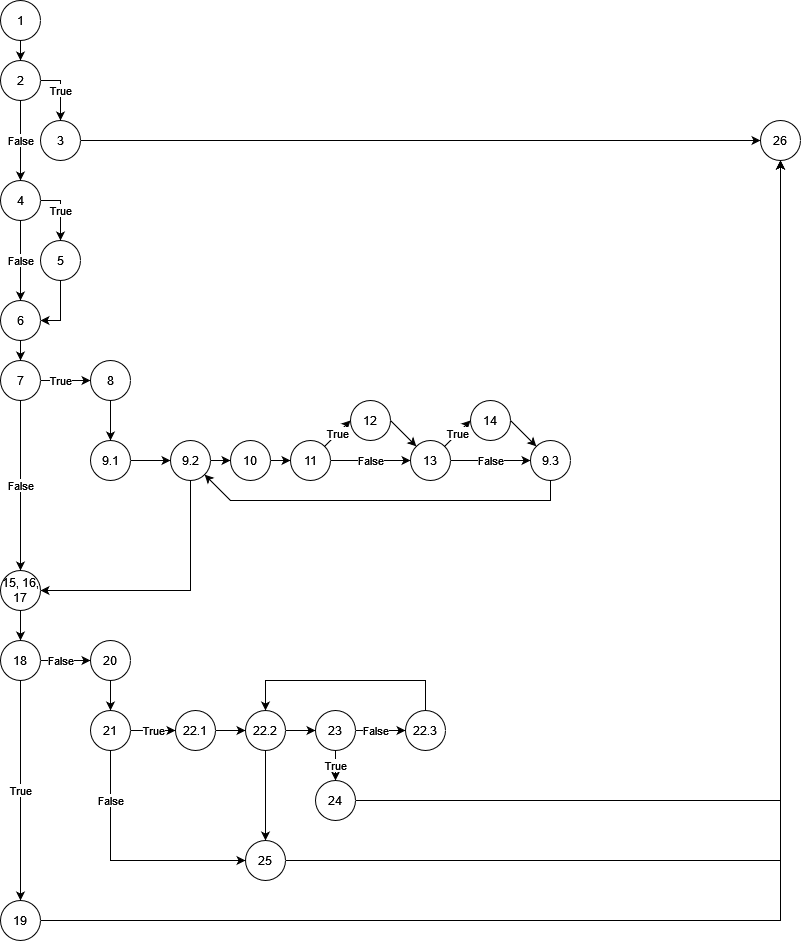

The diagram above was exported from draw.io. Its source (the exported page's mxGraphModel, read from the mxfile embedded in the PNG):
<mxGraphModel dx="1514" dy="651" grid="1" gridSize="10" guides="1" tooltips="1" connect="1" arrows="1" fold="1" page="1" pageScale="1" pageWidth="850" pageHeight="1100" math="0" shadow="0">
  <root>
    <mxCell id="0" />
    <mxCell id="1" parent="0" />
    <mxCell id="5dQop116nrgV--KoQqXA-15" style="edgeStyle=orthogonalEdgeStyle;rounded=0;orthogonalLoop=1;jettySize=auto;html=1;" parent="1" source="4RcBpTVfzDEpRDUhSoPe-1" target="4RcBpTVfzDEpRDUhSoPe-2" edge="1">
      <mxGeometry relative="1" as="geometry" />
    </mxCell>
    <mxCell id="4RcBpTVfzDEpRDUhSoPe-1" value="1" style="ellipse;whiteSpace=wrap;html=1;aspect=fixed;" parent="1" vertex="1">
      <mxGeometry width="40" height="40" as="geometry" />
    </mxCell>
    <mxCell id="5dQop116nrgV--KoQqXA-18" value="True" style="edgeStyle=orthogonalEdgeStyle;rounded=0;orthogonalLoop=1;jettySize=auto;html=1;" parent="1" source="4RcBpTVfzDEpRDUhSoPe-2" target="4RcBpTVfzDEpRDUhSoPe-3" edge="1">
      <mxGeometry relative="1" as="geometry">
        <Array as="points">
          <mxPoint x="60" y="80" />
        </Array>
      </mxGeometry>
    </mxCell>
    <mxCell id="5dQop116nrgV--KoQqXA-19" value="False" style="edgeStyle=orthogonalEdgeStyle;rounded=0;orthogonalLoop=1;jettySize=auto;html=1;" parent="1" source="4RcBpTVfzDEpRDUhSoPe-2" target="4RcBpTVfzDEpRDUhSoPe-4" edge="1">
      <mxGeometry relative="1" as="geometry" />
    </mxCell>
    <mxCell id="4RcBpTVfzDEpRDUhSoPe-2" value="2" style="ellipse;whiteSpace=wrap;html=1;aspect=fixed;" parent="1" vertex="1">
      <mxGeometry y="60" width="40" height="40" as="geometry" />
    </mxCell>
    <mxCell id="5dQop116nrgV--KoQqXA-95" style="edgeStyle=orthogonalEdgeStyle;rounded=0;orthogonalLoop=1;jettySize=auto;html=1;entryX=0;entryY=0.5;entryDx=0;entryDy=0;" parent="1" source="4RcBpTVfzDEpRDUhSoPe-3" target="5dQop116nrgV--KoQqXA-14" edge="1">
      <mxGeometry relative="1" as="geometry" />
    </mxCell>
    <mxCell id="4RcBpTVfzDEpRDUhSoPe-3" value="3" style="ellipse;whiteSpace=wrap;html=1;aspect=fixed;" parent="1" vertex="1">
      <mxGeometry x="40" y="120" width="40" height="40" as="geometry" />
    </mxCell>
    <mxCell id="5dQop116nrgV--KoQqXA-22" value="True" style="edgeStyle=orthogonalEdgeStyle;rounded=0;orthogonalLoop=1;jettySize=auto;html=1;" parent="1" source="4RcBpTVfzDEpRDUhSoPe-4" target="4RcBpTVfzDEpRDUhSoPe-5" edge="1">
      <mxGeometry relative="1" as="geometry">
        <Array as="points">
          <mxPoint x="60" y="200" />
        </Array>
        <mxPoint as="offset" />
      </mxGeometry>
    </mxCell>
    <mxCell id="5dQop116nrgV--KoQqXA-23" value="False" style="edgeStyle=orthogonalEdgeStyle;rounded=0;orthogonalLoop=1;jettySize=auto;html=1;" parent="1" source="4RcBpTVfzDEpRDUhSoPe-4" target="4RcBpTVfzDEpRDUhSoPe-6" edge="1">
      <mxGeometry relative="1" as="geometry" />
    </mxCell>
    <mxCell id="4RcBpTVfzDEpRDUhSoPe-4" value="4" style="ellipse;whiteSpace=wrap;html=1;aspect=fixed;" parent="1" vertex="1">
      <mxGeometry y="180" width="40" height="40" as="geometry" />
    </mxCell>
    <mxCell id="5dQop116nrgV--KoQqXA-24" style="edgeStyle=orthogonalEdgeStyle;rounded=0;orthogonalLoop=1;jettySize=auto;html=1;entryX=1;entryY=0.5;entryDx=0;entryDy=0;" parent="1" source="4RcBpTVfzDEpRDUhSoPe-5" target="4RcBpTVfzDEpRDUhSoPe-6" edge="1">
      <mxGeometry relative="1" as="geometry" />
    </mxCell>
    <mxCell id="4RcBpTVfzDEpRDUhSoPe-5" value="5" style="ellipse;whiteSpace=wrap;html=1;aspect=fixed;" parent="1" vertex="1">
      <mxGeometry x="40" y="240" width="40" height="40" as="geometry" />
    </mxCell>
    <mxCell id="5dQop116nrgV--KoQqXA-25" style="edgeStyle=orthogonalEdgeStyle;rounded=0;orthogonalLoop=1;jettySize=auto;html=1;" parent="1" source="4RcBpTVfzDEpRDUhSoPe-6" target="4RcBpTVfzDEpRDUhSoPe-7" edge="1">
      <mxGeometry relative="1" as="geometry" />
    </mxCell>
    <mxCell id="4RcBpTVfzDEpRDUhSoPe-6" value="6" style="ellipse;whiteSpace=wrap;html=1;aspect=fixed;" parent="1" vertex="1">
      <mxGeometry y="300" width="40" height="40" as="geometry" />
    </mxCell>
    <mxCell id="5dQop116nrgV--KoQqXA-26" value="False" style="edgeStyle=orthogonalEdgeStyle;rounded=0;orthogonalLoop=1;jettySize=auto;html=1;" parent="1" source="4RcBpTVfzDEpRDUhSoPe-7" target="4RcBpTVfzDEpRDUhSoPe-18" edge="1">
      <mxGeometry relative="1" as="geometry" />
    </mxCell>
    <mxCell id="5dQop116nrgV--KoQqXA-62" value="True" style="edgeStyle=orthogonalEdgeStyle;rounded=0;orthogonalLoop=1;jettySize=auto;html=1;" parent="1" source="4RcBpTVfzDEpRDUhSoPe-7" target="4RcBpTVfzDEpRDUhSoPe-8" edge="1">
      <mxGeometry x="-0.2" relative="1" as="geometry">
        <mxPoint as="offset" />
      </mxGeometry>
    </mxCell>
    <mxCell id="4RcBpTVfzDEpRDUhSoPe-7" value="7" style="ellipse;whiteSpace=wrap;html=1;aspect=fixed;" parent="1" vertex="1">
      <mxGeometry y="360" width="40" height="40" as="geometry" />
    </mxCell>
    <mxCell id="5dQop116nrgV--KoQqXA-63" style="edgeStyle=orthogonalEdgeStyle;rounded=0;orthogonalLoop=1;jettySize=auto;html=1;" parent="1" source="4RcBpTVfzDEpRDUhSoPe-8" target="4RcBpTVfzDEpRDUhSoPe-9" edge="1">
      <mxGeometry relative="1" as="geometry" />
    </mxCell>
    <mxCell id="4RcBpTVfzDEpRDUhSoPe-8" value="8" style="ellipse;whiteSpace=wrap;html=1;aspect=fixed;" parent="1" vertex="1">
      <mxGeometry x="90" y="360" width="40" height="40" as="geometry" />
    </mxCell>
    <mxCell id="5dQop116nrgV--KoQqXA-64" style="edgeStyle=orthogonalEdgeStyle;rounded=0;orthogonalLoop=1;jettySize=auto;html=1;" parent="1" source="4RcBpTVfzDEpRDUhSoPe-9" target="4RcBpTVfzDEpRDUhSoPe-10" edge="1">
      <mxGeometry relative="1" as="geometry" />
    </mxCell>
    <mxCell id="4RcBpTVfzDEpRDUhSoPe-9" value="9.1" style="ellipse;whiteSpace=wrap;html=1;aspect=fixed;" parent="1" vertex="1">
      <mxGeometry x="90" y="440" width="40" height="40" as="geometry" />
    </mxCell>
    <mxCell id="5dQop116nrgV--KoQqXA-31" style="edgeStyle=orthogonalEdgeStyle;rounded=0;orthogonalLoop=1;jettySize=auto;html=1;entryX=0;entryY=0.5;entryDx=0;entryDy=0;" parent="1" source="4RcBpTVfzDEpRDUhSoPe-10" target="4RcBpTVfzDEpRDUhSoPe-11" edge="1">
      <mxGeometry relative="1" as="geometry" />
    </mxCell>
    <mxCell id="5dQop116nrgV--KoQqXA-73" style="edgeStyle=orthogonalEdgeStyle;rounded=0;orthogonalLoop=1;jettySize=auto;html=1;entryX=1;entryY=0.5;entryDx=0;entryDy=0;" parent="1" source="4RcBpTVfzDEpRDUhSoPe-10" target="4RcBpTVfzDEpRDUhSoPe-18" edge="1">
      <mxGeometry relative="1" as="geometry">
        <Array as="points">
          <mxPoint x="190" y="590" />
        </Array>
      </mxGeometry>
    </mxCell>
    <mxCell id="4RcBpTVfzDEpRDUhSoPe-10" value="9.2" style="ellipse;whiteSpace=wrap;html=1;aspect=fixed;" parent="1" vertex="1">
      <mxGeometry x="170" y="440" width="40" height="40" as="geometry" />
    </mxCell>
    <mxCell id="5dQop116nrgV--KoQqXA-32" style="edgeStyle=orthogonalEdgeStyle;rounded=0;orthogonalLoop=1;jettySize=auto;html=1;" parent="1" source="4RcBpTVfzDEpRDUhSoPe-11" target="4RcBpTVfzDEpRDUhSoPe-12" edge="1">
      <mxGeometry relative="1" as="geometry" />
    </mxCell>
    <mxCell id="4RcBpTVfzDEpRDUhSoPe-11" value="10" style="ellipse;whiteSpace=wrap;html=1;aspect=fixed;" parent="1" vertex="1">
      <mxGeometry x="230" y="440" width="40" height="40" as="geometry" />
    </mxCell>
    <mxCell id="5dQop116nrgV--KoQqXA-34" value="False" style="edgeStyle=orthogonalEdgeStyle;rounded=0;orthogonalLoop=1;jettySize=auto;html=1;entryX=0;entryY=0.5;entryDx=0;entryDy=0;" parent="1" source="4RcBpTVfzDEpRDUhSoPe-12" target="4RcBpTVfzDEpRDUhSoPe-14" edge="1">
      <mxGeometry relative="1" as="geometry" />
    </mxCell>
    <mxCell id="4RcBpTVfzDEpRDUhSoPe-12" value="11" style="ellipse;whiteSpace=wrap;html=1;aspect=fixed;" parent="1" vertex="1">
      <mxGeometry x="290" y="440" width="40" height="40" as="geometry" />
    </mxCell>
    <mxCell id="4RcBpTVfzDEpRDUhSoPe-13" value="12" style="ellipse;whiteSpace=wrap;html=1;aspect=fixed;" parent="1" vertex="1">
      <mxGeometry x="350" y="400" width="40" height="40" as="geometry" />
    </mxCell>
    <mxCell id="5dQop116nrgV--KoQqXA-37" value="False" style="edgeStyle=orthogonalEdgeStyle;rounded=0;orthogonalLoop=1;jettySize=auto;html=1;entryX=0;entryY=0.5;entryDx=0;entryDy=0;" parent="1" source="4RcBpTVfzDEpRDUhSoPe-14" target="4RcBpTVfzDEpRDUhSoPe-17" edge="1">
      <mxGeometry relative="1" as="geometry" />
    </mxCell>
    <mxCell id="4RcBpTVfzDEpRDUhSoPe-14" value="13" style="ellipse;whiteSpace=wrap;html=1;aspect=fixed;" parent="1" vertex="1">
      <mxGeometry x="410" y="440" width="40" height="40" as="geometry" />
    </mxCell>
    <mxCell id="4RcBpTVfzDEpRDUhSoPe-15" value="14" style="ellipse;whiteSpace=wrap;html=1;aspect=fixed;" parent="1" vertex="1">
      <mxGeometry x="470" y="400" width="40" height="40" as="geometry" />
    </mxCell>
    <mxCell id="4RcBpTVfzDEpRDUhSoPe-17" value="&lt;div&gt;9.3&lt;/div&gt;" style="ellipse;whiteSpace=wrap;html=1;aspect=fixed;" parent="1" vertex="1">
      <mxGeometry x="530" y="440" width="40" height="40" as="geometry" />
    </mxCell>
    <mxCell id="5dQop116nrgV--KoQqXA-96" style="edgeStyle=orthogonalEdgeStyle;rounded=0;orthogonalLoop=1;jettySize=auto;html=1;" parent="1" source="4RcBpTVfzDEpRDUhSoPe-18" target="5dQop116nrgV--KoQqXA-1" edge="1">
      <mxGeometry relative="1" as="geometry" />
    </mxCell>
    <mxCell id="4RcBpTVfzDEpRDUhSoPe-18" value="15, 16, 17" style="ellipse;whiteSpace=wrap;html=1;aspect=fixed;" parent="1" vertex="1">
      <mxGeometry y="570" width="40" height="40" as="geometry" />
    </mxCell>
    <mxCell id="5dQop116nrgV--KoQqXA-83" value="True" style="edgeStyle=orthogonalEdgeStyle;rounded=0;orthogonalLoop=1;jettySize=auto;html=1;" parent="1" source="5dQop116nrgV--KoQqXA-1" target="5dQop116nrgV--KoQqXA-3" edge="1">
      <mxGeometry relative="1" as="geometry" />
    </mxCell>
    <mxCell id="5dQop116nrgV--KoQqXA-97" value="False" style="edgeStyle=orthogonalEdgeStyle;rounded=0;orthogonalLoop=1;jettySize=auto;html=1;" parent="1" source="5dQop116nrgV--KoQqXA-1" target="5dQop116nrgV--KoQqXA-2" edge="1">
      <mxGeometry x="-0.2" relative="1" as="geometry">
        <mxPoint as="offset" />
      </mxGeometry>
    </mxCell>
    <mxCell id="5dQop116nrgV--KoQqXA-1" value="18" style="ellipse;whiteSpace=wrap;html=1;aspect=fixed;" parent="1" vertex="1">
      <mxGeometry y="640" width="40" height="40" as="geometry" />
    </mxCell>
    <mxCell id="5dQop116nrgV--KoQqXA-75" style="edgeStyle=orthogonalEdgeStyle;rounded=0;orthogonalLoop=1;jettySize=auto;html=1;" parent="1" source="5dQop116nrgV--KoQqXA-2" target="5dQop116nrgV--KoQqXA-4" edge="1">
      <mxGeometry relative="1" as="geometry" />
    </mxCell>
    <mxCell id="5dQop116nrgV--KoQqXA-2" value="20" style="ellipse;whiteSpace=wrap;html=1;aspect=fixed;" parent="1" vertex="1">
      <mxGeometry x="90" y="640" width="40" height="40" as="geometry" />
    </mxCell>
    <mxCell id="5dQop116nrgV--KoQqXA-91" style="edgeStyle=orthogonalEdgeStyle;rounded=0;orthogonalLoop=1;jettySize=auto;html=1;exitX=1;exitY=0.5;exitDx=0;exitDy=0;entryX=0.5;entryY=1;entryDx=0;entryDy=0;" parent="1" source="5dQop116nrgV--KoQqXA-3" target="5dQop116nrgV--KoQqXA-14" edge="1">
      <mxGeometry relative="1" as="geometry" />
    </mxCell>
    <mxCell id="5dQop116nrgV--KoQqXA-3" value="19" style="ellipse;whiteSpace=wrap;html=1;aspect=fixed;" parent="1" vertex="1">
      <mxGeometry y="900" width="40" height="40" as="geometry" />
    </mxCell>
    <mxCell id="5dQop116nrgV--KoQqXA-76" value="True" style="edgeStyle=orthogonalEdgeStyle;rounded=0;orthogonalLoop=1;jettySize=auto;html=1;" parent="1" source="5dQop116nrgV--KoQqXA-4" target="5dQop116nrgV--KoQqXA-5" edge="1">
      <mxGeometry relative="1" as="geometry">
        <mxPoint as="offset" />
      </mxGeometry>
    </mxCell>
    <mxCell id="5dQop116nrgV--KoQqXA-4" value="21" style="ellipse;whiteSpace=wrap;html=1;aspect=fixed;" parent="1" vertex="1">
      <mxGeometry x="90" y="710" width="40" height="40" as="geometry" />
    </mxCell>
    <mxCell id="5dQop116nrgV--KoQqXA-77" style="edgeStyle=orthogonalEdgeStyle;rounded=0;orthogonalLoop=1;jettySize=auto;html=1;" parent="1" source="5dQop116nrgV--KoQqXA-5" target="5dQop116nrgV--KoQqXA-6" edge="1">
      <mxGeometry relative="1" as="geometry" />
    </mxCell>
    <mxCell id="5dQop116nrgV--KoQqXA-89" style="edgeStyle=orthogonalEdgeStyle;rounded=0;orthogonalLoop=1;jettySize=auto;html=1;entryX=0.5;entryY=0;entryDx=0;entryDy=0;exitX=0.5;exitY=1;exitDx=0;exitDy=0;" parent="1" source="5dQop116nrgV--KoQqXA-6" target="5dQop116nrgV--KoQqXA-13" edge="1">
      <mxGeometry relative="1" as="geometry" />
    </mxCell>
    <mxCell id="5dQop116nrgV--KoQqXA-5" value="22.1" style="ellipse;whiteSpace=wrap;html=1;aspect=fixed;" parent="1" vertex="1">
      <mxGeometry x="175" y="710" width="40" height="40" as="geometry" />
    </mxCell>
    <mxCell id="5dQop116nrgV--KoQqXA-78" style="edgeStyle=orthogonalEdgeStyle;rounded=0;orthogonalLoop=1;jettySize=auto;html=1;" parent="1" source="5dQop116nrgV--KoQqXA-6" target="5dQop116nrgV--KoQqXA-7" edge="1">
      <mxGeometry relative="1" as="geometry" />
    </mxCell>
    <mxCell id="5dQop116nrgV--KoQqXA-6" value="22.2" style="ellipse;whiteSpace=wrap;html=1;aspect=fixed;" parent="1" vertex="1">
      <mxGeometry x="245" y="710" width="40" height="40" as="geometry" />
    </mxCell>
    <mxCell id="5dQop116nrgV--KoQqXA-79" value="True" style="edgeStyle=orthogonalEdgeStyle;rounded=0;orthogonalLoop=1;jettySize=auto;html=1;" parent="1" source="5dQop116nrgV--KoQqXA-7" target="5dQop116nrgV--KoQqXA-8" edge="1">
      <mxGeometry relative="1" as="geometry" />
    </mxCell>
    <mxCell id="5dQop116nrgV--KoQqXA-80" value="False" style="edgeStyle=orthogonalEdgeStyle;rounded=0;orthogonalLoop=1;jettySize=auto;html=1;" parent="1" source="5dQop116nrgV--KoQqXA-7" target="5dQop116nrgV--KoQqXA-9" edge="1">
      <mxGeometry x="-0.2" relative="1" as="geometry">
        <mxPoint as="offset" />
      </mxGeometry>
    </mxCell>
    <mxCell id="5dQop116nrgV--KoQqXA-7" value="23" style="ellipse;whiteSpace=wrap;html=1;aspect=fixed;" parent="1" vertex="1">
      <mxGeometry x="315" y="710" width="40" height="40" as="geometry" />
    </mxCell>
    <mxCell id="5dQop116nrgV--KoQqXA-94" style="edgeStyle=orthogonalEdgeStyle;rounded=0;orthogonalLoop=1;jettySize=auto;html=1;entryX=0.5;entryY=1;entryDx=0;entryDy=0;" parent="1" source="5dQop116nrgV--KoQqXA-8" target="5dQop116nrgV--KoQqXA-14" edge="1">
      <mxGeometry relative="1" as="geometry" />
    </mxCell>
    <mxCell id="5dQop116nrgV--KoQqXA-8" value="24" style="ellipse;whiteSpace=wrap;html=1;aspect=fixed;" parent="1" vertex="1">
      <mxGeometry x="315" y="780" width="40" height="40" as="geometry" />
    </mxCell>
    <mxCell id="5dQop116nrgV--KoQqXA-9" value="22.3" style="ellipse;whiteSpace=wrap;html=1;aspect=fixed;" parent="1" vertex="1">
      <mxGeometry x="405" y="710" width="40" height="40" as="geometry" />
    </mxCell>
    <mxCell id="5dQop116nrgV--KoQqXA-93" style="edgeStyle=orthogonalEdgeStyle;rounded=0;orthogonalLoop=1;jettySize=auto;html=1;exitX=1;exitY=0.5;exitDx=0;exitDy=0;entryX=0.5;entryY=1;entryDx=0;entryDy=0;" parent="1" source="5dQop116nrgV--KoQqXA-13" target="5dQop116nrgV--KoQqXA-14" edge="1">
      <mxGeometry relative="1" as="geometry" />
    </mxCell>
    <mxCell id="5dQop116nrgV--KoQqXA-13" value="25" style="ellipse;whiteSpace=wrap;html=1;aspect=fixed;" parent="1" vertex="1">
      <mxGeometry x="245" y="840" width="40" height="40" as="geometry" />
    </mxCell>
    <mxCell id="5dQop116nrgV--KoQqXA-14" value="26" style="ellipse;whiteSpace=wrap;html=1;aspect=fixed;" parent="1" vertex="1">
      <mxGeometry x="760" y="120" width="40" height="40" as="geometry" />
    </mxCell>
    <mxCell id="5dQop116nrgV--KoQqXA-67" value="" style="endArrow=classic;html=1;rounded=0;exitX=1;exitY=0.5;exitDx=0;exitDy=0;" parent="1" source="4RcBpTVfzDEpRDUhSoPe-13" target="4RcBpTVfzDEpRDUhSoPe-14" edge="1">
      <mxGeometry width="50" height="50" relative="1" as="geometry">
        <mxPoint x="330" y="590" as="sourcePoint" />
        <mxPoint x="380" y="540" as="targetPoint" />
      </mxGeometry>
    </mxCell>
    <mxCell id="5dQop116nrgV--KoQqXA-69" value="True" style="endArrow=classic;html=1;rounded=0;exitX=1;exitY=0;exitDx=0;exitDy=0;entryX=0;entryY=0.5;entryDx=0;entryDy=0;" parent="1" source="4RcBpTVfzDEpRDUhSoPe-12" target="4RcBpTVfzDEpRDUhSoPe-13" edge="1">
      <mxGeometry width="50" height="50" relative="1" as="geometry">
        <mxPoint x="320" y="630" as="sourcePoint" />
        <mxPoint x="370" y="580" as="targetPoint" />
      </mxGeometry>
    </mxCell>
    <mxCell id="5dQop116nrgV--KoQqXA-70" value="True" style="endArrow=classic;html=1;rounded=0;exitX=1;exitY=0;exitDx=0;exitDy=0;entryX=0;entryY=0.5;entryDx=0;entryDy=0;" parent="1" source="4RcBpTVfzDEpRDUhSoPe-14" target="4RcBpTVfzDEpRDUhSoPe-15" edge="1">
      <mxGeometry width="50" height="50" relative="1" as="geometry">
        <mxPoint x="360" y="570" as="sourcePoint" />
        <mxPoint x="410" y="520" as="targetPoint" />
      </mxGeometry>
    </mxCell>
    <mxCell id="5dQop116nrgV--KoQqXA-71" value="" style="endArrow=classic;html=1;rounded=0;exitX=1;exitY=0.5;exitDx=0;exitDy=0;" parent="1" source="4RcBpTVfzDEpRDUhSoPe-15" target="4RcBpTVfzDEpRDUhSoPe-17" edge="1">
      <mxGeometry width="50" height="50" relative="1" as="geometry">
        <mxPoint x="360" y="570" as="sourcePoint" />
        <mxPoint x="410" y="520" as="targetPoint" />
      </mxGeometry>
    </mxCell>
    <mxCell id="5dQop116nrgV--KoQqXA-72" value="" style="endArrow=classic;html=1;rounded=0;exitX=0.5;exitY=1;exitDx=0;exitDy=0;entryX=1;entryY=1;entryDx=0;entryDy=0;" parent="1" source="4RcBpTVfzDEpRDUhSoPe-17" target="4RcBpTVfzDEpRDUhSoPe-10" edge="1">
      <mxGeometry width="50" height="50" relative="1" as="geometry">
        <mxPoint x="260" y="640" as="sourcePoint" />
        <mxPoint x="310" y="590" as="targetPoint" />
        <Array as="points">
          <mxPoint x="550" y="500" />
          <mxPoint x="230" y="500" />
        </Array>
      </mxGeometry>
    </mxCell>
    <mxCell id="5dQop116nrgV--KoQqXA-82" value="" style="endArrow=classic;html=1;rounded=0;exitX=0.5;exitY=0;exitDx=0;exitDy=0;" parent="1" source="5dQop116nrgV--KoQqXA-9" target="5dQop116nrgV--KoQqXA-6" edge="1">
      <mxGeometry width="50" height="50" relative="1" as="geometry">
        <mxPoint x="255" y="800" as="sourcePoint" />
        <mxPoint x="305" y="750" as="targetPoint" />
        <Array as="points">
          <mxPoint x="425" y="680" />
          <mxPoint x="265" y="680" />
        </Array>
      </mxGeometry>
    </mxCell>
    <mxCell id="_SaHt6DdpR4NgR_v5Rch-1" value="False" style="endArrow=classic;html=1;rounded=0;exitX=0.5;exitY=1;exitDx=0;exitDy=0;entryX=0;entryY=0.5;entryDx=0;entryDy=0;" parent="1" source="5dQop116nrgV--KoQqXA-4" target="5dQop116nrgV--KoQqXA-13" edge="1">
      <mxGeometry x="-0.5918" width="50" height="50" relative="1" as="geometry">
        <mxPoint x="200" y="730" as="sourcePoint" />
        <mxPoint x="250" y="680" as="targetPoint" />
        <Array as="points">
          <mxPoint x="110" y="860" />
        </Array>
        <mxPoint as="offset" />
      </mxGeometry>
    </mxCell>
  </root>
</mxGraphModel>